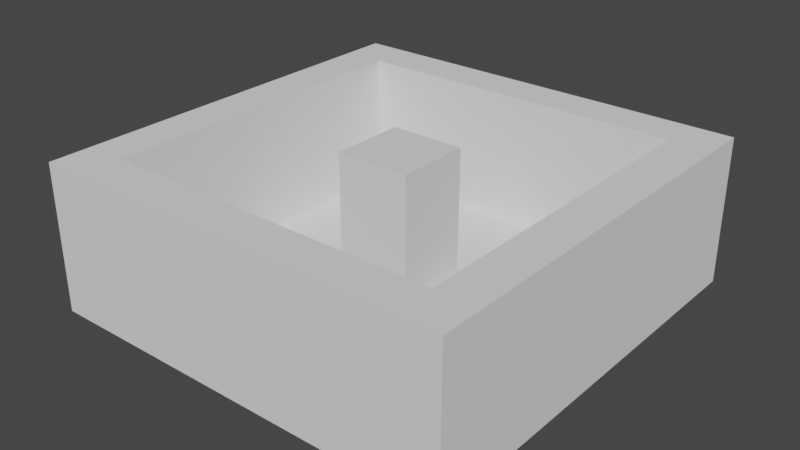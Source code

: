 # Source: Buco2.blend  (saved by Blender 2.90.8; exported with 4.5.12 LTS)
import bpy
from mathutils import Matrix  # noqa: F401  (used for matrix-valued properties, if any)

bpy.ops.wm.read_factory_settings(use_empty=True)
scene = bpy.context.scene
scene.name = 'Scene'

# ---- collections
col_collection = bpy.data.collections.new('Collection'); scene.collection.children.link(col_collection)

# ---- world
world_world = bpy.data.worlds.new('World'); scene.world = world_world
world_world.use_nodes = True; world_world.node_tree.nodes.clear()
_N = world_world.node_tree.nodes; _L = world_world.node_tree.links
n0 = _N.new('ShaderNodeOutputWorld'); n0.name = 'World Output'; n0.location = (300, 300)
n1 = _N.new('ShaderNodeBackground'); n1.name = 'Background'; n1.location = (10, 300)
n1.inputs[0].default_value = (0.05088, 0.05088, 0.05088, 1.0)
_L.new(n1.outputs[0], n0.inputs[0])
n0.is_active_output = True
world_world.color = (0.05088, 0.05088, 0.05088)
world_world.use_sun_shadow = False
world_world.sun_shadow_jitter_overblur = 0.0

# ---- meshes
me_cylinder_003 = bpy.data.meshes.new('Cylinder.003')
me_cylinder_003.from_pydata([(0.1624, -0.1624, -0.03328), (-0.1624, -0.1624, -0.03328), (-0.1624, 0.1624, -0.03328), (0.1299, -0.1299, -0.02736), (0.1624, 0.1624, -0.03328), (-0.1299, 0.1299, -0.02736), (0.1299, 0.1299, -0.02736), (-0.1299, -0.1304, -0.02736)], [], [(1, 0, 3, 7), (0, 1, 2, 4), (3, 0, 4, 6), (4, 2, 5, 6), (5, 7, 3, 6), (5, 2, 1, 7)])
_uv = me_cylinder_003.uv_layers.new(name='UVMap')
_uv.uv.foreach_set('vector', [0.0, 0.0, 0.0, 0.0, 0.0, 0.0, 0.0, 0.0, 0.0, 0.0, 0.0, 0.0, 0.0, 0.0, 0.0, 0.0, 0.0, 0.0, 0.0, 0.0, 0.0, 0.0, 0.0, 0.0, 0.0, 0.0, 0.0, 0.0, 0.0, 0.0, 0.0, 0.0, 0.0, 0.0, 0.0, 0.0, 0.0, 0.0, 0.0, 0.0, 0.0, 0.0, 0.0, 0.0, 0.0, 0.0, 0.0, 0.0])
me_cylinder_003.use_remesh_fix_poles = True
me_cylinder_003.use_remesh_preserve_attributes = False
me_cylinder_003.use_mirror_vertex_groups = False
me_cylinder_003.update()
me_cylinder_006 = bpy.data.meshes.new('Cylinder.006')
me_cylinder_006.from_pydata([(-0.1299, -0.1299, -0.02736), (-0.1624, -0.1624, -0.03328), (-0.1624, -0.1624, 0.03328), (-0.1299, -0.1299, 0.03328), (-0.1624, 0.1624, -0.03328), (-0.1299, 0.1299, -0.02736), (-0.1624, 0.1624, 0.03328), (-0.1299, 0.1299, 0.03328)], [], [(0, 5, 7, 3), (1, 2, 6, 4), (0, 3, 2, 1), (3, 7, 6, 2), (6, 7, 5, 4), (1, 4, 5, 0)])
_uv = me_cylinder_006.uv_layers.new(name='UVMap')
_uv.uv.foreach_set('vector', [0.25, 0.5, 0.0, 0.5, 0.0, 0.9555, 0.25, 0.9555, 0.25, 0.5, 0.25, 1.0, 0.0, 1.0, 0.0, 0.5, 0.25, 0.5, 0.25, 0.9555, 0.25, 1.0, 0.25, 0.5, 0.25, 0.9555, 0.0, 0.9555, 0.0, 1.0, 0.25, 1.0, 0.0, 1.0, 0.0, 0.9555, 0.0, 0.5, 0.0, 0.5, 0.25, 0.5, 0.0, 0.5, 0.0, 0.5, 0.25, 0.5])
me_cylinder_006.use_remesh_fix_poles = True
me_cylinder_006.use_remesh_preserve_attributes = False
me_cylinder_006.use_mirror_vertex_groups = False
me_cylinder_006.update()
me_cylinder_007 = bpy.data.meshes.new('Cylinder.007')
me_cylinder_007.from_pydata([(-0.1299, -0.1299, -0.02736), (0.1624, -0.1624, -0.03328), (0.1624, -0.1624, 0.03328), (-0.1624, -0.1624, -0.03328), (-0.1624, -0.1624, 0.03328), (0.1299, -0.1299, 0.03328), (-0.1299, -0.1299, 0.03328), (0.1299, -0.1299, -0.02736)], [], [(1, 7, 5, 2), (4, 3, 1, 2), (5, 6, 4, 2), (0, 6, 5, 7), (0, 3, 4, 6), (1, 3, 0, 7)])
_uv = me_cylinder_007.uv_layers.new(name='UVMap')
_uv.uv.foreach_set('vector', [0.0, 0.0, 0.0, 0.0, 0.0, 0.0, 0.0, 0.0, 0.0, 0.0, 0.0, 0.0, 0.0, 0.0, 0.0, 0.0, 0.0, 0.0, 0.0, 0.0, 0.0, 0.0, 0.0, 0.0, 0.0, 0.0, 0.0, 0.0, 0.0, 0.0, 0.0, 0.0, 0.0, 0.0, 0.0, 0.0, 0.0, 0.0, 0.0, 0.0, 0.0, 0.0, 0.0, 0.0, 0.0, 0.0, 0.0, 0.0])
me_cylinder_007.use_remesh_fix_poles = True
me_cylinder_007.use_remesh_preserve_attributes = False
me_cylinder_007.use_mirror_vertex_groups = False
me_cylinder_007.update()
me_cylinder_008 = bpy.data.meshes.new('Cylinder.008')
me_cylinder_008.from_pydata([(0.1624, -0.1624, -0.03328), (0.1624, -0.1624, 0.03328), (0.1299, -0.1299, 0.03328), (0.1299, -0.1299, -0.02736), (0.1624, 0.1624, -0.03328), (0.1624, 0.1624, 0.03328), (0.1299, 0.1299, -0.02736), (0.1299, 0.1299, 0.03328)], [], [(6, 3, 2, 7), (4, 5, 1, 0), (6, 7, 5, 4), (5, 7, 2, 1), (3, 6, 4, 0), (0, 1, 2, 3)])
_uv = me_cylinder_008.uv_layers.new(name='UVMap')
_uv.uv.foreach_set('vector', [0.75, 0.5, 0.5, 0.5, 0.5, 0.9555, 0.75, 0.9555, 0.75, 0.5, 0.75, 1.0, 0.5, 1.0, 0.5, 0.5, 0.75, 0.5, 0.75, 0.9555, 0.75, 1.0, 0.75, 0.5, 0.75, 1.0, 0.75, 0.9555, 0.5, 0.9555, 0.5, 1.0, 0.5, 0.5, 0.75, 0.5, 0.75, 0.5, 0.5, 0.5, 0.5, 0.5, 0.5, 1.0, 0.5, 0.9555, 0.5, 0.5])
me_cylinder_008.use_remesh_fix_poles = True
me_cylinder_008.use_remesh_preserve_attributes = False
me_cylinder_008.use_mirror_vertex_groups = False
me_cylinder_008.update()
me_cylinder_009 = bpy.data.meshes.new('Cylinder.009')
me_cylinder_009.from_pydata([(-0.1624, 0.1624, -0.03328), (0.1624, 0.1624, -0.03328), (0.1624, 0.1624, 0.03328), (-0.1299, 0.1299, -0.02736), (0.1299, 0.1299, -0.02736), (-0.1624, 0.1624, 0.03328), (0.1299, 0.1299, 0.03328), (-0.1299, 0.1299, 0.03328)], [], [(3, 4, 6, 7), (5, 0, 3, 7), (6, 2, 5, 7), (1, 2, 6, 4), (2, 1, 0, 5), (4, 3, 0, 1)])
_uv = me_cylinder_009.uv_layers.new(name='UVMap')
_uv.uv.foreach_set('vector', [0.0, 0.0, 0.0, 0.0, 0.0, 0.0, 0.0, 0.0, 0.0, 0.0, 0.0, 0.0, 0.0, 0.0, 0.0, 0.0, 0.0, 0.0, 0.0, 0.0, 0.0, 0.0, 0.0, 0.0, 0.0, 0.0, 0.0, 0.0, 0.0, 0.0, 0.0, 0.0, 0.0, 0.0, 0.0, 0.0, 0.0, 0.0, 0.0, 0.0, 0.0, 0.0, 0.0, 0.0, 0.0, 0.0, 0.0, 0.0])
me_cylinder_009.use_remesh_fix_poles = True
me_cylinder_009.use_remesh_preserve_attributes = False
me_cylinder_009.use_mirror_vertex_groups = False
me_cylinder_009.update()
me_cube = bpy.data.meshes.new('Cube')
me_cube.from_pydata([(-0.04317, -0.04317, -0.01469), (-0.04317, -0.04317, 0.01469), (-0.04317, 0.04317, -0.01469), (-0.04317, 0.04317, 0.01469), (0.04317, -0.04317, -0.01469), (0.04317, -0.04317, 0.01469), (0.04317, 0.04317, -0.01469), (0.04317, 0.04317, 0.01469)], [], [(0, 1, 3, 2), (2, 3, 7, 6), (6, 7, 5, 4), (4, 5, 1, 0), (2, 6, 4, 0), (7, 3, 1, 5)])
_uv = me_cube.uv_layers.new(name='UVMap')
_uv.uv.foreach_set('vector', [0.375, 0.0, 0.625, 0.0, 0.625, 0.25, 0.375, 0.25, 0.375, 0.25, 0.625, 0.25, 0.625, 0.5, 0.375, 0.5, 0.375, 0.5, 0.625, 0.5, 0.625, 0.75, 0.375, 0.75, 0.375, 0.75, 0.625, 0.75, 0.625, 1.0, 0.375, 1.0, 0.125, 0.5, 0.375, 0.5, 0.375, 0.75, 0.125, 0.75, 0.625, 0.5, 0.875, 0.5, 0.875, 0.75, 0.625, 0.75])
me_cube.use_remesh_fix_poles = True
me_cube.use_remesh_preserve_attributes = False
me_cube.use_mirror_vertex_groups = False
me_cube.update()

# ---- objects
ob_base = bpy.data.objects.new('Base', me_cylinder_003)
ob_cylinder_002 = bpy.data.objects.new('Cylinder.002', me_cylinder_006)
ob_cylinder_004 = bpy.data.objects.new('Cylinder.004', me_cylinder_007)
ob_cylinder_005 = bpy.data.objects.new('Cylinder.005', me_cylinder_008)
ob_cylinder_006 = bpy.data.objects.new('Cylinder.006', me_cylinder_009)
ob_cube = bpy.data.objects.new('Cube', me_cube)

# ---- transforms, parenting, visibility, modifiers, constraints
ob_base.location = (0.0, 0.0, 0.001502)
ob_base.scale = (0.6496, 0.6496, 1.106)
ob_base.lineart.crease_threshold = 0.0
ob_cylinder_002.location = (0.0, 0.0, 0.001502)
ob_cylinder_002.scale = (0.6496, 0.6496, 1.106)
ob_cylinder_002.lineart.crease_threshold = 0.0
ob_cylinder_004.location = (0.0, 0.0, 0.001502)
ob_cylinder_004.scale = (0.6496, 0.6496, 1.106)
ob_cylinder_004.lineart.crease_threshold = 0.0
ob_cylinder_005.location = (0.0, 0.0, 0.001502)
ob_cylinder_005.scale = (0.6496, 0.6496, 1.106)
ob_cylinder_005.lineart.crease_threshold = 0.0
ob_cylinder_006.location = (0.0, 0.0, 0.001502)
ob_cylinder_006.scale = (0.6496, 0.6496, 1.106)
ob_cylinder_006.lineart.crease_threshold = 0.0
ob_cube.location = (0.0, 0.0, 0.002769)
ob_cube.scale = (0.4352, 0.4352, 2.407)
ob_cube.lineart.crease_threshold = 0.0

# ---- collection membership
col_collection.objects.link(ob_base)
col_collection.objects.link(ob_cylinder_002)
col_collection.objects.link(ob_cylinder_004)
col_collection.objects.link(ob_cylinder_005)
col_collection.objects.link(ob_cylinder_006)
col_collection.objects.link(ob_cube)

# ---- scene / render settings (as saved in the file)
scene.frame_start = 1; scene.frame_end = 250; scene.frame_set(32)
scene.render.engine = 'BLENDER_EEVEE_NEXT'
scene.cycles.use_denoising = False
scene.cycles.samples = 128
scene.cycles.sampling_pattern = 'TABULATED_SOBOL'
scene.cycles.use_adaptive_sampling = False
scene.cycles.use_light_tree = False
scene.view_settings.view_transform = 'Filmic'
bpy.context.view_layer.update()

# ---- added for rendering (the .blend has no active camera and no usable light): camera, sun
cam_auto = bpy.data.cameras.new('AutoCamera')
cam_auto.lens = 50.0
cam_auto.sensor_width = 36.0
cam_auto.clip_end = 1000.0
ob_auto_camera = bpy.data.objects.new('AutoCamera', cam_auto)
scene.collection.objects.link(ob_auto_camera)
ob_auto_camera.location = (0.284315, -0.341178, 0.228954)
ob_auto_camera.rotation_euler = (1.09748, -7.21219e-08, 0.694738)
scene.camera = ob_auto_camera
light_auto_sun = bpy.data.lights.new('AutoSun', 'SUN')
light_auto_sun.energy = 3.0
light_auto_sun.angle = 0.0523599
ob_auto_sun = bpy.data.objects.new('AutoSun', light_auto_sun)
scene.collection.objects.link(ob_auto_sun)
ob_auto_sun.rotation_euler = (0.872665, 0.174533, 0.523599)
bpy.context.view_layer.update()

